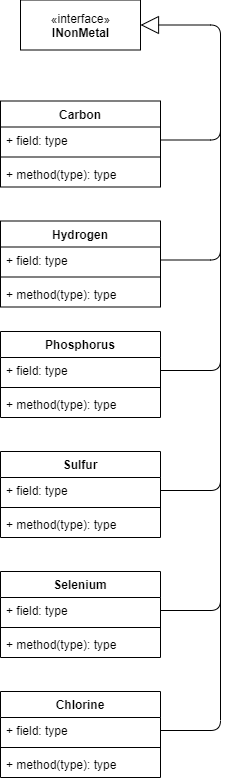

The diagram above was exported from draw.io. Its source (the exported page's mxGraphModel, read from the mxfile embedded in the PNG):
<mxGraphModel dx="-117" dy="573" grid="1" gridSize="10" guides="1" tooltips="1" connect="1" arrows="1" fold="1" page="1" pageScale="1" pageWidth="850" pageHeight="1100" math="0" shadow="0">
  <root>
    <mxCell id="0" />
    <mxCell id="1" parent="0" />
    <mxCell id="2" value="«interface»&lt;br&gt;&lt;b&gt;INonMetal&lt;br&gt;&lt;/b&gt;" style="html=1;" vertex="1" parent="1">
      <mxGeometry x="6330" y="2534.5" width="120" height="50" as="geometry" />
    </mxCell>
    <mxCell id="3" value="" style="endArrow=block;endSize=16;endFill=0;html=1;exitX=1;exitY=0.5;exitDx=0;exitDy=0;entryX=1;entryY=0.5;entryDx=0;entryDy=0;" edge="1" source="10" target="2" parent="1">
      <mxGeometry width="160" relative="1" as="geometry">
        <mxPoint x="6610" y="2654.5" as="sourcePoint" />
        <mxPoint x="6770" y="2654.5" as="targetPoint" />
        <Array as="points">
          <mxPoint x="6530" y="2674.5" />
          <mxPoint x="6530" y="2559.5" />
        </Array>
      </mxGeometry>
    </mxCell>
    <mxCell id="4" value="" style="endArrow=none;html=1;exitX=1;exitY=0.5;exitDx=0;exitDy=0;" edge="1" source="14" parent="1">
      <mxGeometry width="50" height="50" relative="1" as="geometry">
        <mxPoint x="6550" y="2824.5" as="sourcePoint" />
        <mxPoint x="6530" y="2654.5" as="targetPoint" />
        <Array as="points">
          <mxPoint x="6530" y="2794.5" />
        </Array>
      </mxGeometry>
    </mxCell>
    <mxCell id="5" value="" style="endArrow=none;html=1;exitX=1;exitY=0.5;exitDx=0;exitDy=0;" edge="1" source="18" parent="1">
      <mxGeometry width="50" height="50" relative="1" as="geometry">
        <mxPoint x="6550" y="2935" as="sourcePoint" />
        <mxPoint x="6530" y="2765" as="targetPoint" />
        <Array as="points">
          <mxPoint x="6530" y="2905" />
        </Array>
      </mxGeometry>
    </mxCell>
    <mxCell id="6" value="" style="endArrow=none;html=1;exitX=1;exitY=0.5;exitDx=0;exitDy=0;" edge="1" source="22" parent="1">
      <mxGeometry width="50" height="50" relative="1" as="geometry">
        <mxPoint x="6550" y="3055" as="sourcePoint" />
        <mxPoint x="6530" y="2885" as="targetPoint" />
        <Array as="points">
          <mxPoint x="6530" y="3025" />
        </Array>
      </mxGeometry>
    </mxCell>
    <mxCell id="7" value="" style="endArrow=none;html=1;exitX=1;exitY=0.5;exitDx=0;exitDy=0;" edge="1" source="26" parent="1">
      <mxGeometry width="50" height="50" relative="1" as="geometry">
        <mxPoint x="6550" y="3175" as="sourcePoint" />
        <mxPoint x="6530" y="3005" as="targetPoint" />
        <Array as="points">
          <mxPoint x="6530" y="3145" />
        </Array>
      </mxGeometry>
    </mxCell>
    <mxCell id="8" value="" style="endArrow=none;html=1;exitX=1;exitY=0.5;exitDx=0;exitDy=0;" edge="1" source="30" parent="1">
      <mxGeometry width="50" height="50" relative="1" as="geometry">
        <mxPoint x="6550" y="3295" as="sourcePoint" />
        <mxPoint x="6530" y="3125" as="targetPoint" />
        <Array as="points">
          <mxPoint x="6530" y="3265" />
        </Array>
      </mxGeometry>
    </mxCell>
    <mxCell id="9" value="Carbon" style="swimlane;fontStyle=1;align=center;verticalAlign=top;childLayout=stackLayout;horizontal=1;startSize=26;horizontalStack=0;resizeParent=1;resizeParentMax=0;resizeLast=0;collapsible=1;marginBottom=0;" vertex="1" parent="1">
      <mxGeometry x="6310" y="2635.5" width="160" height="86" as="geometry" />
    </mxCell>
    <mxCell id="10" value="+ field: type" style="text;strokeColor=none;fillColor=none;align=left;verticalAlign=top;spacingLeft=4;spacingRight=4;overflow=hidden;rotatable=0;points=[[0,0.5],[1,0.5]];portConstraint=eastwest;" vertex="1" parent="9">
      <mxGeometry y="26" width="160" height="26" as="geometry" />
    </mxCell>
    <mxCell id="11" value="" style="line;strokeWidth=1;fillColor=none;align=left;verticalAlign=middle;spacingTop=-1;spacingLeft=3;spacingRight=3;rotatable=0;labelPosition=right;points=[];portConstraint=eastwest;" vertex="1" parent="9">
      <mxGeometry y="52" width="160" height="8" as="geometry" />
    </mxCell>
    <mxCell id="12" value="+ method(type): type" style="text;strokeColor=none;fillColor=none;align=left;verticalAlign=top;spacingLeft=4;spacingRight=4;overflow=hidden;rotatable=0;points=[[0,0.5],[1,0.5]];portConstraint=eastwest;" vertex="1" parent="9">
      <mxGeometry y="60" width="160" height="26" as="geometry" />
    </mxCell>
    <mxCell id="13" value="Hydrogen" style="swimlane;fontStyle=1;align=center;verticalAlign=top;childLayout=stackLayout;horizontal=1;startSize=26;horizontalStack=0;resizeParent=1;resizeParentMax=0;resizeLast=0;collapsible=1;marginBottom=0;" vertex="1" parent="1">
      <mxGeometry x="6310" y="2755.5" width="160" height="86" as="geometry" />
    </mxCell>
    <mxCell id="14" value="+ field: type" style="text;strokeColor=none;fillColor=none;align=left;verticalAlign=top;spacingLeft=4;spacingRight=4;overflow=hidden;rotatable=0;points=[[0,0.5],[1,0.5]];portConstraint=eastwest;" vertex="1" parent="13">
      <mxGeometry y="26" width="160" height="26" as="geometry" />
    </mxCell>
    <mxCell id="15" value="" style="line;strokeWidth=1;fillColor=none;align=left;verticalAlign=middle;spacingTop=-1;spacingLeft=3;spacingRight=3;rotatable=0;labelPosition=right;points=[];portConstraint=eastwest;" vertex="1" parent="13">
      <mxGeometry y="52" width="160" height="8" as="geometry" />
    </mxCell>
    <mxCell id="16" value="+ method(type): type" style="text;strokeColor=none;fillColor=none;align=left;verticalAlign=top;spacingLeft=4;spacingRight=4;overflow=hidden;rotatable=0;points=[[0,0.5],[1,0.5]];portConstraint=eastwest;" vertex="1" parent="13">
      <mxGeometry y="60" width="160" height="26" as="geometry" />
    </mxCell>
    <mxCell id="17" value="Phosphorus" style="swimlane;fontStyle=1;align=center;verticalAlign=top;childLayout=stackLayout;horizontal=1;startSize=26;horizontalStack=0;resizeParent=1;resizeParentMax=0;resizeLast=0;collapsible=1;marginBottom=0;" vertex="1" parent="1">
      <mxGeometry x="6310" y="2866" width="160" height="86" as="geometry" />
    </mxCell>
    <mxCell id="18" value="+ field: type" style="text;strokeColor=none;fillColor=none;align=left;verticalAlign=top;spacingLeft=4;spacingRight=4;overflow=hidden;rotatable=0;points=[[0,0.5],[1,0.5]];portConstraint=eastwest;" vertex="1" parent="17">
      <mxGeometry y="26" width="160" height="26" as="geometry" />
    </mxCell>
    <mxCell id="19" value="" style="line;strokeWidth=1;fillColor=none;align=left;verticalAlign=middle;spacingTop=-1;spacingLeft=3;spacingRight=3;rotatable=0;labelPosition=right;points=[];portConstraint=eastwest;" vertex="1" parent="17">
      <mxGeometry y="52" width="160" height="8" as="geometry" />
    </mxCell>
    <mxCell id="20" value="+ method(type): type" style="text;strokeColor=none;fillColor=none;align=left;verticalAlign=top;spacingLeft=4;spacingRight=4;overflow=hidden;rotatable=0;points=[[0,0.5],[1,0.5]];portConstraint=eastwest;" vertex="1" parent="17">
      <mxGeometry y="60" width="160" height="26" as="geometry" />
    </mxCell>
    <mxCell id="21" value="Sulfur" style="swimlane;fontStyle=1;align=center;verticalAlign=top;childLayout=stackLayout;horizontal=1;startSize=26;horizontalStack=0;resizeParent=1;resizeParentMax=0;resizeLast=0;collapsible=1;marginBottom=0;" vertex="1" parent="1">
      <mxGeometry x="6310" y="2986" width="160" height="86" as="geometry" />
    </mxCell>
    <mxCell id="22" value="+ field: type" style="text;strokeColor=none;fillColor=none;align=left;verticalAlign=top;spacingLeft=4;spacingRight=4;overflow=hidden;rotatable=0;points=[[0,0.5],[1,0.5]];portConstraint=eastwest;" vertex="1" parent="21">
      <mxGeometry y="26" width="160" height="26" as="geometry" />
    </mxCell>
    <mxCell id="23" value="" style="line;strokeWidth=1;fillColor=none;align=left;verticalAlign=middle;spacingTop=-1;spacingLeft=3;spacingRight=3;rotatable=0;labelPosition=right;points=[];portConstraint=eastwest;" vertex="1" parent="21">
      <mxGeometry y="52" width="160" height="8" as="geometry" />
    </mxCell>
    <mxCell id="24" value="+ method(type): type" style="text;strokeColor=none;fillColor=none;align=left;verticalAlign=top;spacingLeft=4;spacingRight=4;overflow=hidden;rotatable=0;points=[[0,0.5],[1,0.5]];portConstraint=eastwest;" vertex="1" parent="21">
      <mxGeometry y="60" width="160" height="26" as="geometry" />
    </mxCell>
    <mxCell id="25" value="Selenium" style="swimlane;fontStyle=1;align=center;verticalAlign=top;childLayout=stackLayout;horizontal=1;startSize=26;horizontalStack=0;resizeParent=1;resizeParentMax=0;resizeLast=0;collapsible=1;marginBottom=0;" vertex="1" parent="1">
      <mxGeometry x="6310" y="3106" width="160" height="86" as="geometry" />
    </mxCell>
    <mxCell id="26" value="+ field: type" style="text;strokeColor=none;fillColor=none;align=left;verticalAlign=top;spacingLeft=4;spacingRight=4;overflow=hidden;rotatable=0;points=[[0,0.5],[1,0.5]];portConstraint=eastwest;" vertex="1" parent="25">
      <mxGeometry y="26" width="160" height="26" as="geometry" />
    </mxCell>
    <mxCell id="27" value="" style="line;strokeWidth=1;fillColor=none;align=left;verticalAlign=middle;spacingTop=-1;spacingLeft=3;spacingRight=3;rotatable=0;labelPosition=right;points=[];portConstraint=eastwest;" vertex="1" parent="25">
      <mxGeometry y="52" width="160" height="8" as="geometry" />
    </mxCell>
    <mxCell id="28" value="+ method(type): type" style="text;strokeColor=none;fillColor=none;align=left;verticalAlign=top;spacingLeft=4;spacingRight=4;overflow=hidden;rotatable=0;points=[[0,0.5],[1,0.5]];portConstraint=eastwest;" vertex="1" parent="25">
      <mxGeometry y="60" width="160" height="26" as="geometry" />
    </mxCell>
    <mxCell id="29" value="Chlorine" style="swimlane;fontStyle=1;align=center;verticalAlign=top;childLayout=stackLayout;horizontal=1;startSize=26;horizontalStack=0;resizeParent=1;resizeParentMax=0;resizeLast=0;collapsible=1;marginBottom=0;" vertex="1" parent="1">
      <mxGeometry x="6310" y="3226" width="160" height="86" as="geometry" />
    </mxCell>
    <mxCell id="30" value="+ field: type" style="text;strokeColor=none;fillColor=none;align=left;verticalAlign=top;spacingLeft=4;spacingRight=4;overflow=hidden;rotatable=0;points=[[0,0.5],[1,0.5]];portConstraint=eastwest;" vertex="1" parent="29">
      <mxGeometry y="26" width="160" height="26" as="geometry" />
    </mxCell>
    <mxCell id="31" value="" style="line;strokeWidth=1;fillColor=none;align=left;verticalAlign=middle;spacingTop=-1;spacingLeft=3;spacingRight=3;rotatable=0;labelPosition=right;points=[];portConstraint=eastwest;" vertex="1" parent="29">
      <mxGeometry y="52" width="160" height="8" as="geometry" />
    </mxCell>
    <mxCell id="32" value="+ method(type): type" style="text;strokeColor=none;fillColor=none;align=left;verticalAlign=top;spacingLeft=4;spacingRight=4;overflow=hidden;rotatable=0;points=[[0,0.5],[1,0.5]];portConstraint=eastwest;" vertex="1" parent="29">
      <mxGeometry y="60" width="160" height="26" as="geometry" />
    </mxCell>
  </root>
</mxGraphModel>